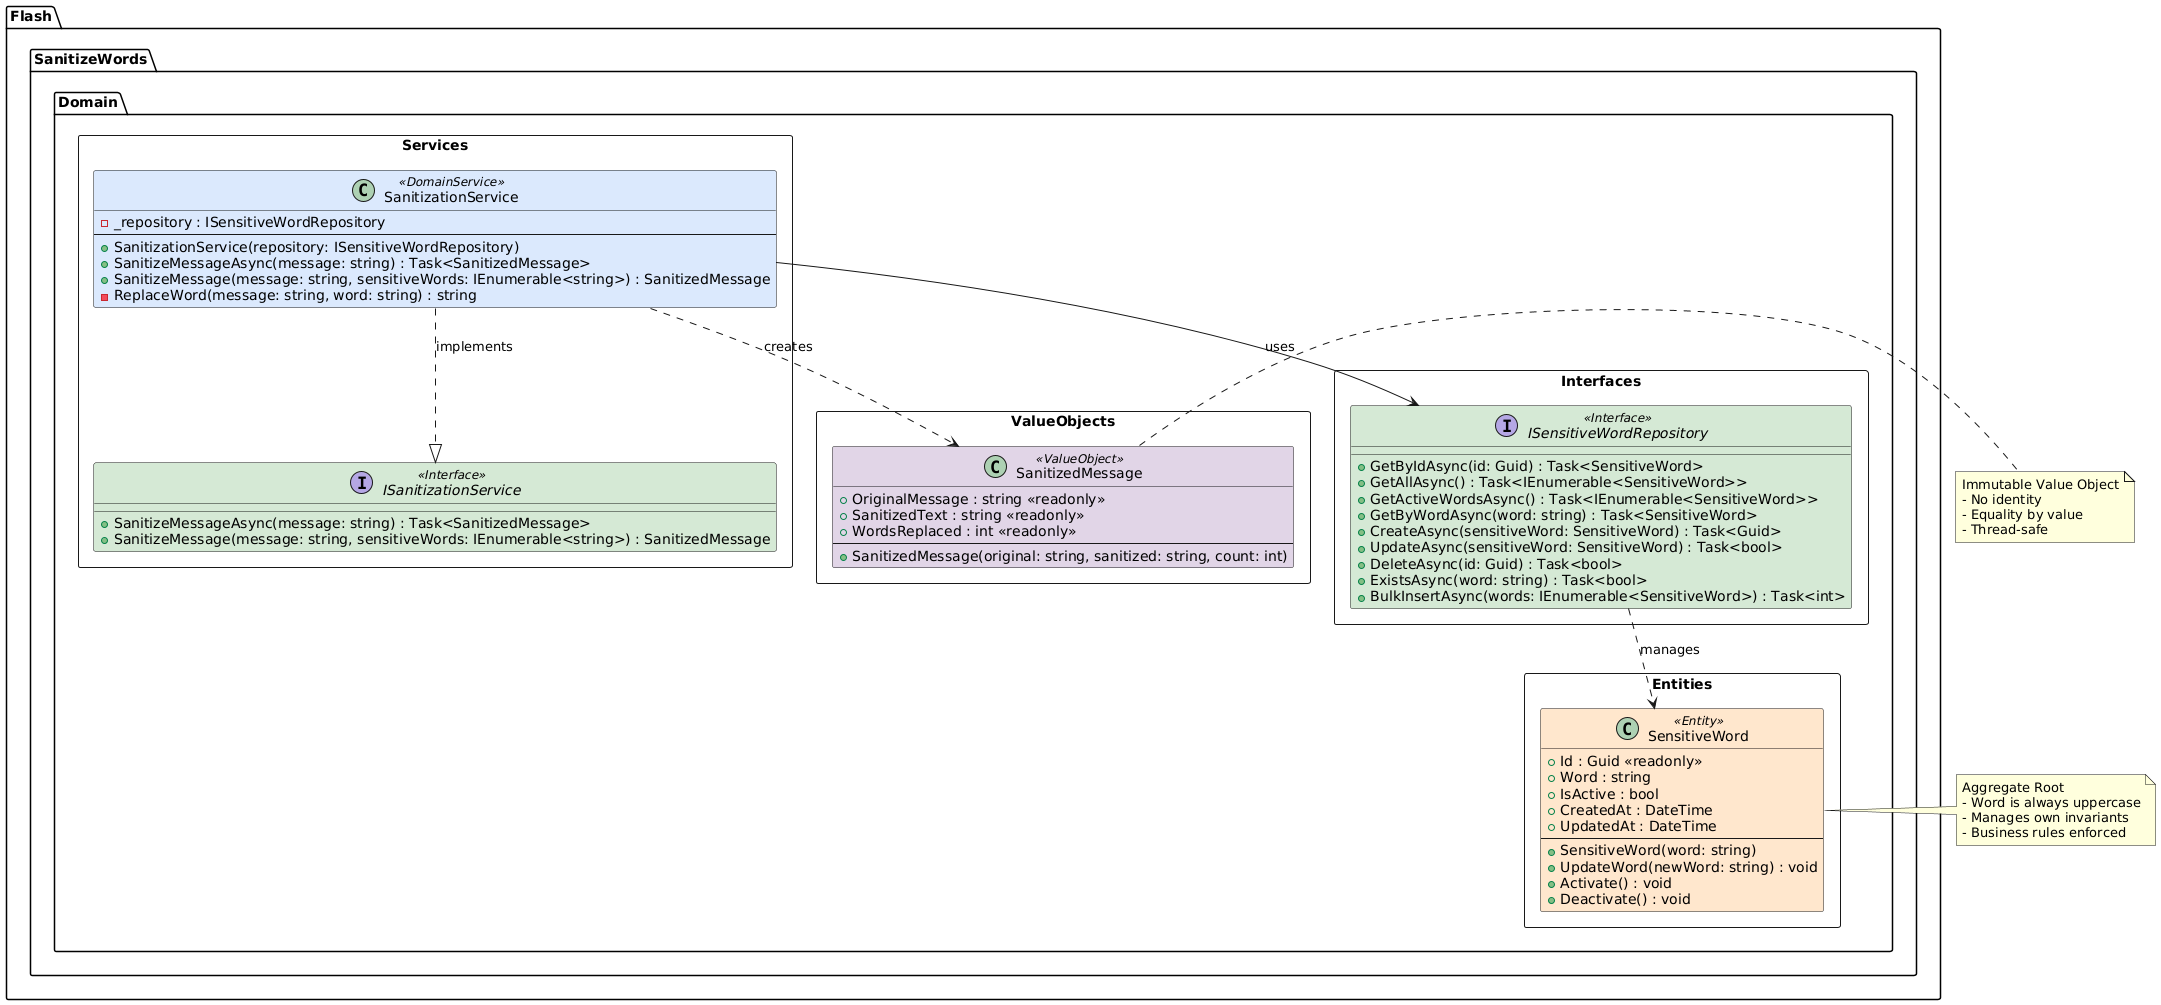

The diagram above was rendered by PlantUML. Its source (embedded in the PNG):
@startuml
!define ENTITY_COLOR #FFE6CC
!define VALUEOBJECT_COLOR #E1D5E7
!define SERVICE_COLOR #DAE8FC
!define INTERFACE_COLOR #D5E8D4

package "Flash.SanitizeWords.Domain" {

  package "Entities" <<Rectangle>> {
    class SensitiveWord <<Entity>> ENTITY_COLOR {
      + Id : Guid <<readonly>>
      + Word : string
      + IsActive : bool
      + CreatedAt : DateTime
      + UpdatedAt : DateTime
      --
      + SensitiveWord(word: string)
      + UpdateWord(newWord: string) : void
      + Activate() : void
      + Deactivate() : void
    }
  }

  package "ValueObjects" <<Rectangle>> {
    class SanitizedMessage <<ValueObject>> VALUEOBJECT_COLOR {
      + OriginalMessage : string <<readonly>>
      + SanitizedText : string <<readonly>>
      + WordsReplaced : int <<readonly>>
      --
      + SanitizedMessage(original: string, sanitized: string, count: int)
    }
  }

  package "Interfaces" <<Rectangle>> {
    interface ISensitiveWordRepository <<Interface>> INTERFACE_COLOR {
      + GetByIdAsync(id: Guid) : Task<SensitiveWord>
      + GetAllAsync() : Task<IEnumerable<SensitiveWord>>
      + GetActiveWordsAsync() : Task<IEnumerable<SensitiveWord>>
      + GetByWordAsync(word: string) : Task<SensitiveWord>
      + CreateAsync(sensitiveWord: SensitiveWord) : Task<Guid>
      + UpdateAsync(sensitiveWord: SensitiveWord) : Task<bool>
      + DeleteAsync(id: Guid) : Task<bool>
      + ExistsAsync(word: string) : Task<bool>
      + BulkInsertAsync(words: IEnumerable<SensitiveWord>) : Task<int>
    }
  }

  package "Services" <<Rectangle>> {
    interface ISanitizationService <<Interface>> INTERFACE_COLOR {
      + SanitizeMessageAsync(message: string) : Task<SanitizedMessage>
      + SanitizeMessage(message: string, sensitiveWords: IEnumerable<string>) : SanitizedMessage
    }

    class SanitizationService <<DomainService>> SERVICE_COLOR {
      - _repository : ISensitiveWordRepository
      --
      + SanitizationService(repository: ISensitiveWordRepository)
      + SanitizeMessageAsync(message: string) : Task<SanitizedMessage>
      + SanitizeMessage(message: string, sensitiveWords: IEnumerable<string>) : SanitizedMessage
      - ReplaceWord(message: string, word: string) : string
    }
  }
}

' Relationships
SanitizationService ..|> ISanitizationService : implements
SanitizationService --> ISensitiveWordRepository : uses
SanitizationService ..> SanitizedMessage : creates
ISensitiveWordRepository ..> SensitiveWord : manages

note right of SensitiveWord
  Aggregate Root
  - Word is always uppercase
  - Manages own invariants
  - Business rules enforced
end note

note right of SanitizedMessage
  Immutable Value Object
  - No identity
  - Equality by value
  - Thread-safe
end note
@enduml